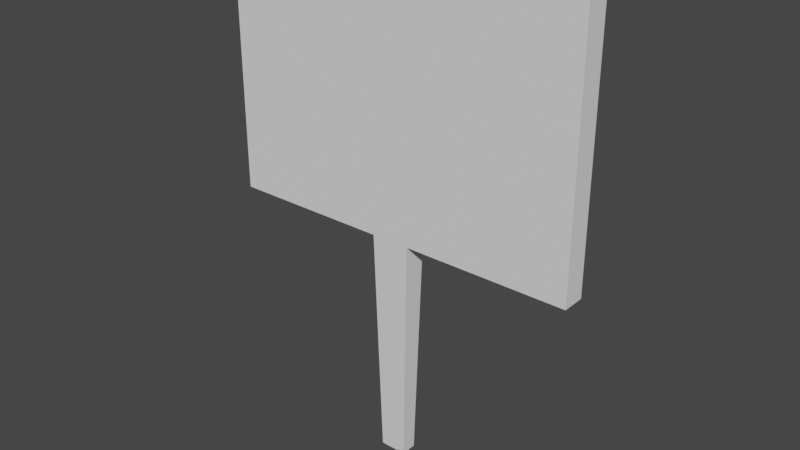 # Source: Sign.blend  (saved by Blender 3.0.42; exported with 4.5.12 LTS)
import bpy
from mathutils import Matrix  # noqa: F401  (used for matrix-valued properties, if any)

bpy.ops.wm.read_factory_settings(use_empty=True)
scene = bpy.context.scene
scene.name = 'Scene'

# ---- collections
col_collection = bpy.data.collections.new('Collection'); scene.collection.children.link(col_collection)

# ---- world
world_world = bpy.data.worlds.new('World'); scene.world = world_world
world_world.use_nodes = True; world_world.node_tree.nodes.clear()
_N = world_world.node_tree.nodes; _L = world_world.node_tree.links
n0 = _N.new('ShaderNodeOutputWorld'); n0.name = 'World Output'; n0.location = (300, 300)
n1 = _N.new('ShaderNodeBackground'); n1.name = 'Background'; n1.location = (10, 300)
n1.inputs[0].default_value = (0.05088, 0.05088, 0.05088, 1.0)
_L.new(n1.outputs[0], n0.inputs[0])
n0.is_active_output = True
world_world.color = (0.05088, 0.05088, 0.05088)
world_world.use_sun_shadow = False
world_world.sun_shadow_jitter_overblur = 0.0

# ---- meshes
me_cube_001 = bpy.data.meshes.new('Cube.001')
me_cube_001.from_pydata([(-1.409, -1.0, 0.08945), (-1.409, 1.0, 0.08945), (-1.409, -1.0, -0.08945), (-1.409, 1.0, -0.08945), (1.409, -1.0, 0.08945), (1.409, 1.0, 0.08945), (1.409, -1.0, -0.08945), (1.409, 1.0, -0.08945), (0.1325, -1.0, -0.08945), (-0.1662, -1.0, -0.08945), (-0.4696, 1.0, -0.08945), (0.4696, 1.0, -0.08945), (-0.1662, -1.0, 0.08945), (0.1325, -1.0, 0.08945), (0.4696, 1.0, 0.08945), (-0.4696, 1.0, 0.08945), (0.08585, -2.808, -0.0615), (-0.1195, -2.808, -0.0615), (-0.1195, -2.808, 0.0615), (0.08585, -2.808, 0.0615)], [], [(0, 1, 3, 2), (8, 11, 7, 6), (6, 7, 5, 4), (12, 15, 1, 0), (8, 6, 4, 13), (10, 3, 1, 15), (7, 11, 14, 5), (11, 10, 15, 14), (2, 9, 12, 0), (13, 12, 18, 19), (4, 5, 14, 13), (13, 14, 15, 12), (2, 3, 10, 9), (9, 10, 11, 8), (17, 16, 19, 18), (9, 8, 16, 17), (12, 9, 17, 18), (8, 13, 19, 16)])
_uv = me_cube_001.uv_layers.new(name='UVMap')
_uv.uv.foreach_set('vector', [0.8718, 0.5812, 0.5812, 0.5812, 0.5812, 0.2906, 0.8718, 0.2906, 0.1316, 0.2644, 0.09687, 0.5547, 0.0, 0.5547, 0.0, 0.2644, 0.8718, 0.2906, 0.5812, 0.2906, 0.5812, 0.0, 0.8718, 0.0, 0.4188, 0.2644, 0.3875, 0.5547, 0.2906, 0.5547, 0.2906, 0.2644, 0.8439, 0.5812, 0.9756, 0.5812, 0.9756, 0.8718, 0.8439, 0.8718, 0.1937, 0.5547, 0.2906, 0.5547, 0.2906, 0.8453, 0.1937, 0.8453, 0.0, 0.5547, 0.09687, 0.5547, 0.09687, 0.8453, 0.0, 0.8453, 0.09687, 0.5547, 0.1937, 0.5547, 0.1937, 0.8453, 0.09687, 0.8453, 0.8718, 0.0, 1.0, 0.0, 1.0, 0.2906, 0.8718, 0.2906, 0.4496, 0.2644, 0.4188, 0.2644, 0.4236, 0.0, 0.4448, 0.0, 0.5812, 0.2644, 0.5812, 0.5547, 0.4844, 0.5547, 0.4496, 0.2644, 0.4496, 0.2644, 0.4844, 0.5547, 0.3875, 0.5547, 0.4188, 0.2644, 0.2906, 0.2644, 0.2906, 0.5547, 0.1937, 0.5547, 0.1624, 0.2644, 0.1624, 0.2644, 0.1937, 0.5547, 0.09687, 0.5547, 0.1316, 0.2644, 0.2973, 0.5547, 0.3185, 0.5547, 0.3185, 0.7545, 0.2973, 0.7545, 0.1624, 0.2644, 0.1316, 0.2644, 0.1365, 0.0, 0.1576, 0.0, 0.5812, 0.5547, 0.5812, 0.8453, 0.3185, 0.7999, 0.3185, 0.6001, 0.8439, 0.5812, 0.8439, 0.8718, 0.5812, 0.8264, 0.5812, 0.6266])
me_cube_001.use_remesh_fix_poles = True
me_cube_001.use_remesh_preserve_attributes = False
me_cube_001.update()

# ---- objects
ob_cube = bpy.data.objects.new('Cube', me_cube_001)

# ---- transforms, parenting, visibility, modifiers, constraints
ob_cube.location = (0.0, 0.0, 0.0)
ob_cube.rotation_euler = (1.571, 0.0, 0.0)

# ---- collection membership
col_collection.objects.link(ob_cube)

# ---- scene / render settings (as saved in the file)
scene.frame_start = 1; scene.frame_end = 250; scene.frame_set(1)
scene.render.engine = 'BLENDER_EEVEE_NEXT'
scene.cycles.sampling_pattern = 'TABULATED_SOBOL'
scene.cycles.use_light_tree = False
scene.view_settings.view_transform = 'Filmic'
bpy.context.view_layer.update()

# ---- added for rendering (the .blend has no active camera and no usable light): camera, sun
cam_auto = bpy.data.cameras.new('AutoCamera')
cam_auto.lens = 50.0
cam_auto.sensor_width = 36.0
cam_auto.clip_end = 1000.0
ob_auto_camera = bpy.data.objects.new('AutoCamera', cam_auto)
scene.collection.objects.link(ob_auto_camera)
ob_auto_camera.location = (4.38587, -5.26305, 2.60485)
ob_auto_camera.rotation_euler = (1.09748, -7.21219e-08, 0.694738)
scene.camera = ob_auto_camera
light_auto_sun = bpy.data.lights.new('AutoSun', 'SUN')
light_auto_sun.energy = 3.0
light_auto_sun.angle = 0.0523599
ob_auto_sun = bpy.data.objects.new('AutoSun', light_auto_sun)
scene.collection.objects.link(ob_auto_sun)
ob_auto_sun.rotation_euler = (0.872665, 0.174533, 0.523599)
bpy.context.view_layer.update()
